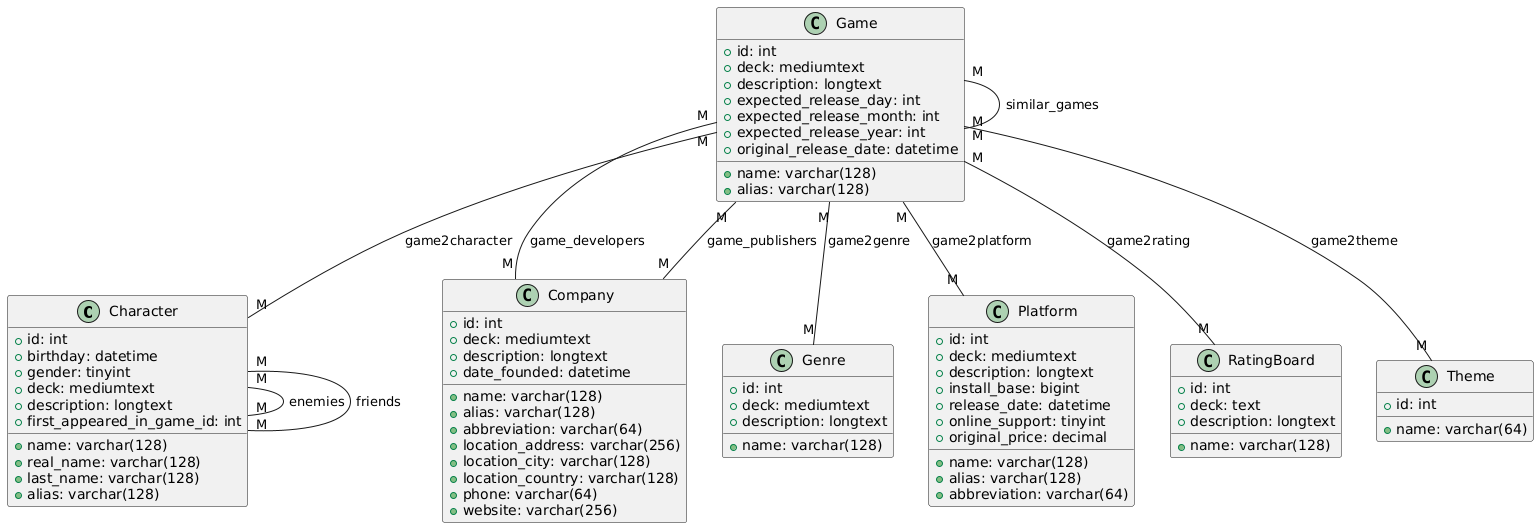

The diagram above was rendered by PlantUML. Its source (embedded in the PNG):
@startuml
' Définition des entités principales
class Character {
  +id: int
  +name: varchar(128)
  +real_name: varchar(128)
  +last_name: varchar(128)
  +alias: varchar(128)
  +birthday: datetime
  +gender: tinyint
  +deck: mediumtext
  +description: longtext
  +first_appeared_in_game_id: int
}

class Company {
  +id: int
  +name: varchar(128)
  +alias: varchar(128)
  +abbreviation: varchar(64)
  +deck: mediumtext
  +description: longtext
  +date_founded: datetime
  +location_address: varchar(256)
  +location_city: varchar(128)
  +location_country: varchar(128)
  +phone: varchar(64)
  +website: varchar(256)
}

class Game {
  +id: int
  +name: varchar(128)
  +alias: varchar(128)
  +deck: mediumtext
  +description: longtext
  +expected_release_day: int
  +expected_release_month: int
  +expected_release_year: int
  +original_release_date: datetime
}

class Genre {
  +id: int
  +name: varchar(128)
  +deck: mediumtext
  +description: longtext
}

class Platform {
  +id: int
  +name: varchar(128)
  +alias: varchar(128)
  +abbreviation: varchar(64)
  +deck: mediumtext
  +description: longtext
  +install_base: bigint
  +release_date: datetime
  +online_support: tinyint
  +original_price: decimal
}

class RatingBoard {
  +id: int
  +name: varchar(128)
  +deck: text
  +description: longtext
}

class Theme {
  +id: int
  +name: varchar(64)
}

' Relations entre les entités
Character "M" -- "M" Character : enemies
Character "M" -- "M" Character : friends
Game "M" -- "M" Character : game2character
Game "M" -- "M" Genre : game2genre
Game "M" -- "M" Platform : game2platform
Game "M" -- "M" Theme : game2theme
Game "M" -- "M" Company : game_developers
Game "M" -- "M" Company : game_publishers
Game "M" -- "M" RatingBoard : game2rating
Game "M" -- "M" Game : similar_games
@enduml